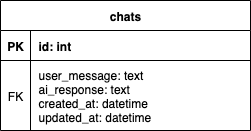

The diagram above was exported from draw.io. Its source (the exported page's mxGraphModel, read from the mxfile embedded in the PNG):
<mxGraphModel dx="704" dy="638" grid="1" gridSize="10" guides="1" tooltips="1" connect="1" arrows="1" fold="1" page="1" pageScale="1" pageWidth="850" pageHeight="1100" math="0" shadow="0" extFonts="Permanent Marker^https://fonts.googleapis.com/css?family=Permanent+Marker">
  <root>
    <mxCell id="0" />
    <mxCell id="1" parent="0" />
    <mxCell id="C-vyLk0tnHw3VtMMgP7b-23" value="chats" style="shape=table;startSize=30;container=1;collapsible=1;childLayout=tableLayout;fixedRows=1;rowLines=0;fontStyle=1;align=center;resizeLast=1;" parent="1" vertex="1">
      <mxGeometry x="121" y="120" width="250" height="130" as="geometry" />
    </mxCell>
    <mxCell id="C-vyLk0tnHw3VtMMgP7b-24" value="" style="shape=partialRectangle;collapsible=0;dropTarget=0;pointerEvents=0;fillColor=none;points=[[0,0.5],[1,0.5]];portConstraint=eastwest;top=0;left=0;right=0;bottom=1;" parent="C-vyLk0tnHw3VtMMgP7b-23" vertex="1">
      <mxGeometry y="30" width="250" height="30" as="geometry" />
    </mxCell>
    <mxCell id="C-vyLk0tnHw3VtMMgP7b-25" value="PK" style="shape=partialRectangle;overflow=hidden;connectable=0;fillColor=none;top=0;left=0;bottom=0;right=0;fontStyle=1;" parent="C-vyLk0tnHw3VtMMgP7b-24" vertex="1">
      <mxGeometry width="30" height="30" as="geometry">
        <mxRectangle width="30" height="30" as="alternateBounds" />
      </mxGeometry>
    </mxCell>
    <mxCell id="C-vyLk0tnHw3VtMMgP7b-26" value="id: int" style="shape=partialRectangle;overflow=hidden;connectable=0;fillColor=none;top=0;left=0;bottom=0;right=0;align=left;spacingLeft=6;fontStyle=1;" parent="C-vyLk0tnHw3VtMMgP7b-24" vertex="1">
      <mxGeometry x="30" width="220" height="30" as="geometry">
        <mxRectangle width="220" height="30" as="alternateBounds" />
      </mxGeometry>
    </mxCell>
    <mxCell id="C-vyLk0tnHw3VtMMgP7b-27" value="" style="shape=partialRectangle;collapsible=0;dropTarget=0;pointerEvents=0;fillColor=none;points=[[0,0.5],[1,0.5]];portConstraint=eastwest;top=0;left=0;right=0;bottom=0;" parent="C-vyLk0tnHw3VtMMgP7b-23" vertex="1">
      <mxGeometry y="60" width="250" height="70" as="geometry" />
    </mxCell>
    <mxCell id="C-vyLk0tnHw3VtMMgP7b-28" value="FK" style="shape=partialRectangle;overflow=hidden;connectable=0;fillColor=none;top=0;left=0;bottom=0;right=0;" parent="C-vyLk0tnHw3VtMMgP7b-27" vertex="1">
      <mxGeometry width="30" height="70" as="geometry">
        <mxRectangle width="30" height="70" as="alternateBounds" />
      </mxGeometry>
    </mxCell>
    <mxCell id="C-vyLk0tnHw3VtMMgP7b-29" value="user_message: text &#10;ai_response: text &#10;created_at: datetime&#10;updated_at: datetime" style="shape=partialRectangle;overflow=hidden;connectable=0;fillColor=none;top=0;left=0;bottom=0;right=0;align=left;spacingLeft=6;" parent="C-vyLk0tnHw3VtMMgP7b-27" vertex="1">
      <mxGeometry x="30" width="220" height="70" as="geometry">
        <mxRectangle width="220" height="70" as="alternateBounds" />
      </mxGeometry>
    </mxCell>
  </root>
</mxGraphModel>